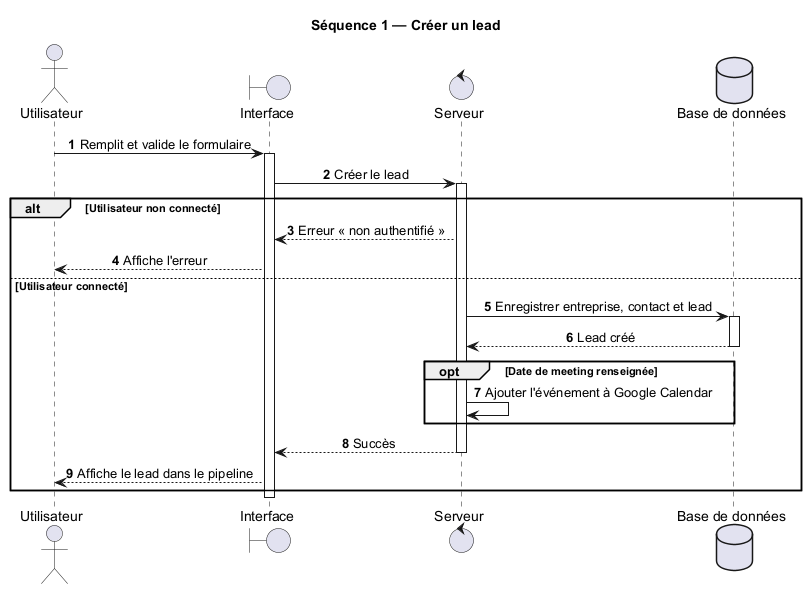

The diagram above was rendered by PlantUML. Its source (embedded in the PNG):
@startuml 03-sequence-creer-lead
' Diagramme de séquence 1 — Créer un lead (vue simplifiée)
skinparam shadowing false
skinparam sequenceMessageAlign center
autonumber

title Séquence 1 — Créer un lead

actor "Utilisateur" as U
boundary "Interface" as UI
control "Serveur" as S
database "Base de données" as DB

U -> UI : Remplit et valide le formulaire
activate UI
UI -> S : Créer le lead
activate S

alt Utilisateur non connecté
  S --> UI : Erreur « non authentifié »
  UI --> U : Affiche l'erreur
else Utilisateur connecté
  S -> DB : Enregistrer entreprise, contact et lead
  activate DB
  DB --> S : Lead créé
  deactivate DB
  opt Date de meeting renseignée
    S -> S : Ajouter l'événement à Google Calendar
  end
  S --> UI : Succès
  deactivate S
  UI --> U : Affiche le lead dans le pipeline
end
deactivate UI
@enduml